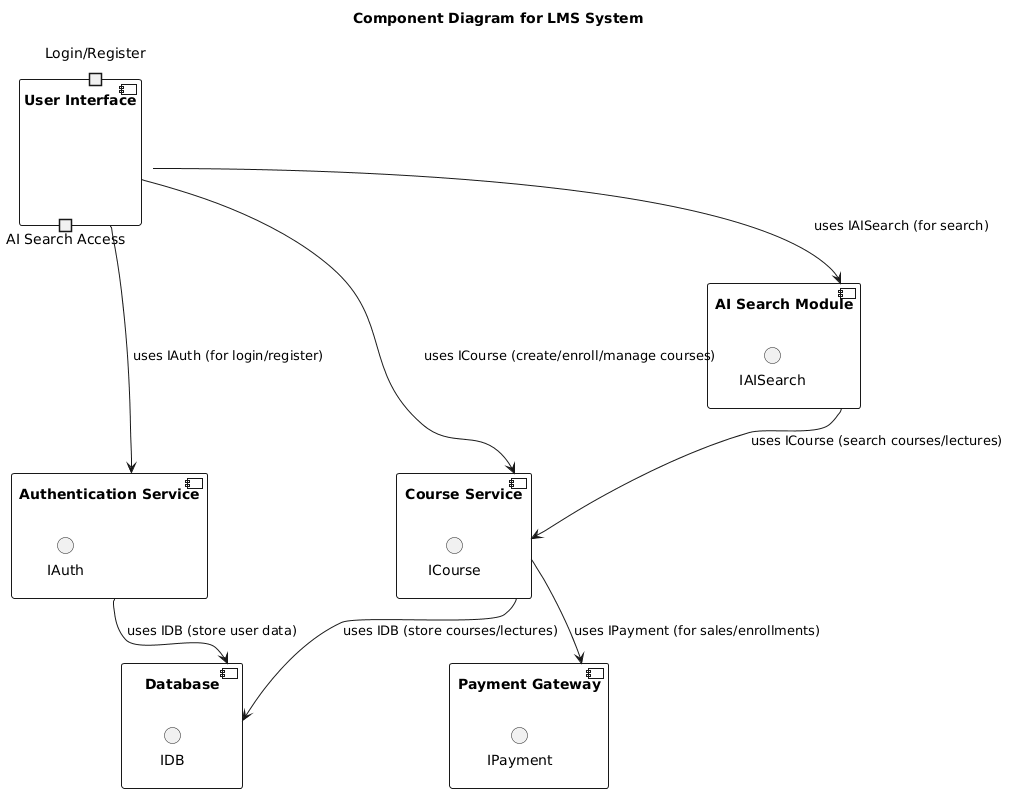

The diagram above was rendered by PlantUML. Its source (embedded in the PNG):
@startuml
title Component Diagram for LMS System

component "User Interface" as UI {
    portin "Login/Register" as LoginPort
    portout "AI Search Access" as SearchPort
}

component "Authentication Service" as Auth {
    interface "IAuth" as IAuth
}

component "Course Service" as CourseSvc {
    interface "ICourse" as ICourse
}

component "AI Search Module" as AISearch {
    interface "IAISearch" as IAISearch
}

component "Payment Gateway" as Payment {
    interface "IPayment" as IPayment
}

component "Database" as DB {
    interface "IDB" as IDB
}

UI --> Auth : uses IAuth (for login/register)
UI --> AISearch : uses IAISearch (for search)
Auth --> DB : uses IDB (store user data)
CourseSvc --> DB : uses IDB (store courses/lectures)
CourseSvc --> Payment : uses IPayment (for sales/enrollments)
AISearch --> CourseSvc : uses ICourse (search courses/lectures)
UI --> CourseSvc : uses ICourse (create/enroll/manage courses)
@enduml